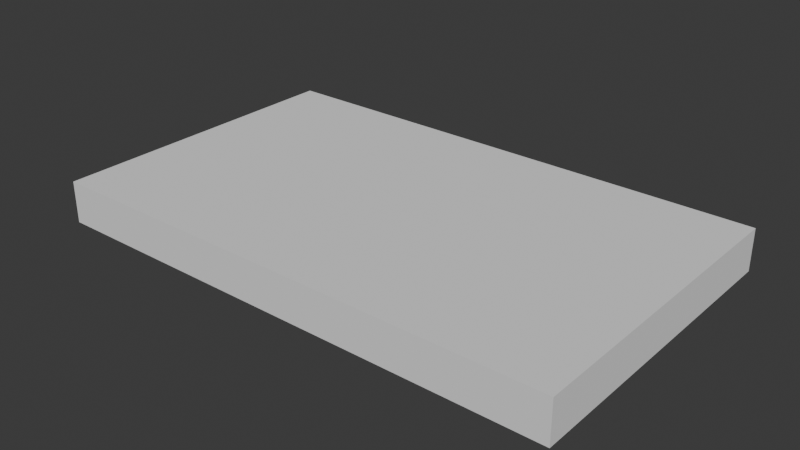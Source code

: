 # Source: radio_platfom.blend  (saved by Blender 4.3.34; exported with 4.5.12 LTS)
import bpy
from mathutils import Matrix  # noqa: F401  (used for matrix-valued properties, if any)

bpy.ops.wm.read_factory_settings(use_empty=True)
scene = bpy.context.scene
scene.name = 'Scene'

# ---- collections
col_collection = bpy.data.collections.new('Collection'); scene.collection.children.link(col_collection)

# ---- world
world_world = bpy.data.worlds.new('World'); scene.world = world_world
world_world.use_nodes = True; world_world.node_tree.nodes.clear()
_N = world_world.node_tree.nodes; _L = world_world.node_tree.links
n0 = _N.new('ShaderNodeOutputWorld'); n0.name = 'World Output'; n0.location = (300, 300)
n1 = _N.new('ShaderNodeBackground'); n1.name = 'Background'; n1.location = (10, 300)
n1.inputs[0].default_value = (0.05088, 0.05088, 0.05088, 1.0)
_L.new(n1.outputs[0], n0.inputs[0])
n0.is_active_output = True
world_world.color = (0.05088, 0.05088, 0.05088)
world_world.sun_shadow_jitter_overblur = 0.0

# ---- meshes
me_cube_001 = bpy.data.meshes.new('Cube.001')
me_cube_001.from_pydata([(-37.5, -22.5, 0.0), (-37.5, -22.5, 6.0), (-37.5, 22.5, 0.0), (-37.5, 22.5, 6.0), (37.5, -22.5, 0.0), (37.5, -22.5, 6.0), (37.5, 22.5, 0.0), (37.5, 22.5, 6.0)], [], [(0, 1, 3, 2), (2, 3, 7, 6), (6, 7, 5, 4), (4, 5, 1, 0), (2, 6, 4, 0), (7, 3, 1, 5)])
_uv = me_cube_001.uv_layers.new(name='UVMap')
_uv.uv.foreach_set('vector', [0.375, 0.0, 0.625, 0.0, 0.625, 0.25, 0.375, 0.25, 0.375, 0.25, 0.625, 0.25, 0.625, 0.5, 0.375, 0.5, 0.375, 0.5, 0.625, 0.5, 0.625, 0.75, 0.375, 0.75, 0.375, 0.75, 0.625, 0.75, 0.625, 1.0, 0.375, 1.0, 0.125, 0.5, 0.375, 0.5, 0.375, 0.75, 0.125, 0.75, 0.625, 0.5, 0.875, 0.5, 0.875, 0.75, 0.625, 0.75])
me_cube_001.update()

# ---- objects
ob_cube = bpy.data.objects.new('Cube', me_cube_001)

# ---- transforms, parenting, visibility, modifiers, constraints
ob_cube.location = (0.0, 0.0, 0.0)

# ---- collection membership
col_collection.objects.link(ob_cube)

# ---- scene / render settings (as saved in the file)
scene.frame_start = 1; scene.frame_end = 250; scene.frame_set(1)
scene.render.engine = 'BLENDER_EEVEE_NEXT'
bpy.context.view_layer.update()

# ---- added for rendering (the .blend has no active camera and no usable light): camera, sun
cam_auto = bpy.data.cameras.new('AutoCamera')
cam_auto.lens = 50.0
cam_auto.sensor_width = 36.0
cam_auto.clip_end = 1423.55
ob_auto_camera = bpy.data.objects.new('AutoCamera', cam_auto)
scene.collection.objects.link(ob_auto_camera)
ob_auto_camera.location = (81.1143, -97.3372, 67.8914)
ob_auto_camera.rotation_euler = (1.09748, -7.21219e-08, 0.694738)
scene.camera = ob_auto_camera
light_auto_sun = bpy.data.lights.new('AutoSun', 'SUN')
light_auto_sun.energy = 3.0
light_auto_sun.angle = 0.0523599
ob_auto_sun = bpy.data.objects.new('AutoSun', light_auto_sun)
scene.collection.objects.link(ob_auto_sun)
ob_auto_sun.rotation_euler = (0.872665, 0.174533, 0.523599)
bpy.context.view_layer.update()
